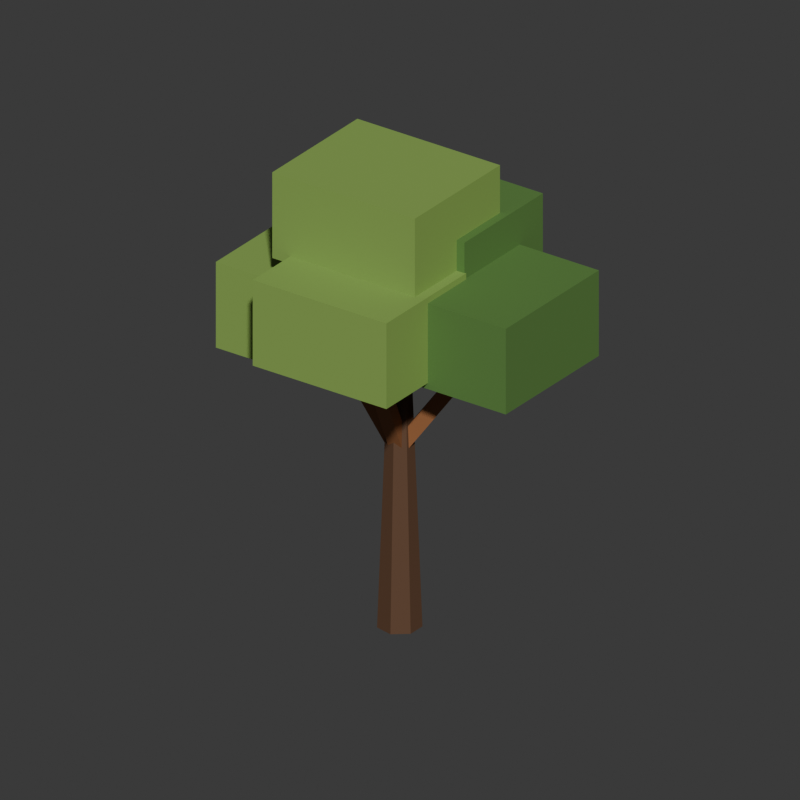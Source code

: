 # Source: orchard_tree.blend  (saved by Blender 5.2.44; exported with 4.5.12 LTS)
import bpy
from mathutils import Matrix  # noqa: F401  (used for matrix-valued properties, if any)

bpy.ops.wm.read_factory_settings(use_empty=True)
scene = bpy.context.scene
scene.name = 'Farm_21_orchard_tree'

# ---- materials (node trees are filled in below, after node groups)
mat_farm_wood_dark = bpy.data.materials.new('Farm_wood_dark')
mat_farm_wood_dark.diffuse_color = (0.117, 0.05613, 0.02732, 1.0)
mat_farm_wood = bpy.data.materials.new('Farm_wood')
mat_farm_wood.diffuse_color = (0.3005, 0.117, 0.04092, 1.0)
mat_farm_leaf2 = bpy.data.materials.new('Farm_leaf2')
mat_farm_leaf2.diffuse_color = (0.2423, 0.3968, 0.0865, 1.0)
mat_farm_leaf = bpy.data.materials.new('Farm_leaf')
mat_farm_leaf.diffuse_color = (0.1022, 0.2232, 0.05127, 1.0)
mat_farm_red2 = bpy.data.materials.new('Farm_red2')
mat_farm_red2.diffuse_color = (0.7605, 0.09306, 0.04667, 1.0)

# ---- material node trees
mat_farm_wood_dark.use_nodes = True; mat_farm_wood_dark.node_tree.nodes.clear()
_N = mat_farm_wood_dark.node_tree.nodes; _L = mat_farm_wood_dark.node_tree.links
n0 = _N.new('ShaderNodeBsdfPrincipled'); n0.name = '原理化 BSDF'; n0.location = (-200, 100)
n0.inputs[0].default_value = (0.117, 0.05613, 0.02732, 1.0)
n0.inputs[2].default_value = 0.73
n0.inputs[10].default_value = 0.005
n1 = _N.new('ShaderNodeOutputMaterial'); n1.name = '材质输出'; n1.location = (200, 100)
_L.new(n0.outputs[0], n1.inputs[0])
n1.is_active_output = True
mat_farm_wood.use_nodes = True; mat_farm_wood.node_tree.nodes.clear()
_N = mat_farm_wood.node_tree.nodes; _L = mat_farm_wood.node_tree.links
n0 = _N.new('ShaderNodeBsdfPrincipled'); n0.name = '原理化 BSDF'; n0.location = (-200, 100)
n0.inputs[0].default_value = (0.3005, 0.117, 0.04092, 1.0)
n0.inputs[2].default_value = 0.73
n0.inputs[10].default_value = 0.005
n1 = _N.new('ShaderNodeOutputMaterial'); n1.name = '材质输出'; n1.location = (200, 100)
_L.new(n0.outputs[0], n1.inputs[0])
n1.is_active_output = True
mat_farm_leaf2.use_nodes = True; mat_farm_leaf2.node_tree.nodes.clear()
_N = mat_farm_leaf2.node_tree.nodes; _L = mat_farm_leaf2.node_tree.links
n0 = _N.new('ShaderNodeBsdfPrincipled'); n0.name = '原理化 BSDF'; n0.location = (-200, 100)
n0.inputs[0].default_value = (0.2423, 0.3968, 0.0865, 1.0)
n0.inputs[2].default_value = 0.73
n0.inputs[10].default_value = 0.005
n1 = _N.new('ShaderNodeOutputMaterial'); n1.name = '材质输出'; n1.location = (200, 100)
_L.new(n0.outputs[0], n1.inputs[0])
n1.is_active_output = True
mat_farm_leaf.use_nodes = True; mat_farm_leaf.node_tree.nodes.clear()
_N = mat_farm_leaf.node_tree.nodes; _L = mat_farm_leaf.node_tree.links
n0 = _N.new('ShaderNodeBsdfPrincipled'); n0.name = '原理化 BSDF'; n0.location = (-200, 100)
n0.inputs[0].default_value = (0.1022, 0.2232, 0.05127, 1.0)
n0.inputs[2].default_value = 0.73
n0.inputs[10].default_value = 0.005
n1 = _N.new('ShaderNodeOutputMaterial'); n1.name = '材质输出'; n1.location = (200, 100)
_L.new(n0.outputs[0], n1.inputs[0])
n1.is_active_output = True
mat_farm_red2.use_nodes = True; mat_farm_red2.node_tree.nodes.clear()
_N = mat_farm_red2.node_tree.nodes; _L = mat_farm_red2.node_tree.links
n0 = _N.new('ShaderNodeBsdfPrincipled'); n0.name = '原理化 BSDF'; n0.location = (-200, 100)
n0.inputs[0].default_value = (0.7605, 0.09306, 0.04667, 1.0)
n0.inputs[2].default_value = 0.73
n0.inputs[10].default_value = 0.005
n1 = _N.new('ShaderNodeOutputMaterial'); n1.name = '材质输出'; n1.location = (200, 100)
_L.new(n0.outputs[0], n1.inputs[0])
n1.is_active_output = True

# ---- world
world_orchard_tree_world = bpy.data.worlds.new('orchard_tree_world'); scene.world = world_orchard_tree_world
world_orchard_tree_world.use_nodes = True; world_orchard_tree_world.node_tree.nodes.clear()
_N = world_orchard_tree_world.node_tree.nodes; _L = world_orchard_tree_world.node_tree.links
n0 = _N.new('ShaderNodeBackground'); n0.name = '背景'; n0.location = (-200, 100)
n0.inputs[0].default_value = (0.05, 0.05, 0.05, 1.0)
n1 = _N.new('ShaderNodeOutputWorld'); n1.name = '世界输出'; n1.location = (200, 100)
_L.new(n0.outputs[0], n1.inputs[0])
n1.is_active_output = True
world_orchard_tree_world.color = (0.19, 0.26, 0.31)

# ---- cameras
cam_orchard_tree_camera = bpy.data.cameras.new('orchard_tree_camera')
cam_orchard_tree_camera.type = 'ORTHO'
cam_orchard_tree_camera.ortho_scale = 5.83

# ---- meshes
me_orchard_tree_body_wood_dark = bpy.data.meshes.new('orchard_tree_body_wood_dark')
me_orchard_tree_body_wood_dark.from_pydata([(-0.17, -1.486e-08, 0.0), (-0.106, -0.1329, 0.0), (0.03783, -0.1657, 0.0), (0.1532, -0.07376, 0.0), (0.1532, 0.07376, 0.0), (0.03783, 0.1657, 0.0), (-0.106, 0.1329, 0.0), (-0.09, -7.868e-09, 2.1), (-0.05611, -0.07036, 2.1), (0.02003, -0.08774, 2.1), (0.08109, -0.03905, 2.1), (0.08109, 0.03905, 2.1), (0.02003, 0.08774, 2.1), (-0.05611, 0.07036, 2.1)], [], [(0, 1, 8, 7), (1, 2, 9, 8), (2, 3, 10, 9), (3, 4, 11, 10), (4, 5, 12, 11), (5, 6, 13, 12), (6, 0, 7, 13), (6, 5, 4, 3, 2, 1, 0), (7, 8, 9, 10, 11, 12, 13)])
me_orchard_tree_body_wood_dark.materials.append(mat_farm_wood_dark)
me_orchard_tree_body_wood_dark.update()
me_orchard_tree_body_wood = bpy.data.meshes.new('orchard_tree_body_wood')
me_orchard_tree_body_wood.from_pydata([(-0.03184, 0.06011, 1.412), (-0.04739, -0.04879, 1.412), (0.03184, -0.06011, 1.488), (0.04739, 0.04879, 1.488), (-0.7318, 0.1601, 2.162), (-0.7474, 0.05121, 2.162), (-0.6682, 0.03989, 2.238), (-0.6526, 0.1488, 2.238), (0.05892, -0.03942, 1.418), (0.02657, 0.06572, 1.418), (-0.05892, 0.03942, 1.482), (-0.02657, -0.06572, 1.482), (0.7089, 0.1606, 2.368), (0.6766, 0.2657, 2.368), (0.5911, 0.2394, 2.432), (0.6234, 0.1343, 2.432), (-0.04366, -0.05874, 1.424), (0.0639, -0.03569, 1.424), (0.04366, 0.05874, 1.476), (-0.0639, 0.03569, 1.476), (0.07634, -0.6187, 2.474), (0.1839, -0.5957, 2.474), (0.1637, -0.5013, 2.526), (0.0561, -0.5243, 2.526)], [], [(0, 3, 2, 1), (4, 5, 6, 7), (0, 1, 5, 4), (1, 2, 6, 5), (2, 3, 7, 6), (3, 0, 4, 7), (8, 11, 10, 9), (12, 13, 14, 15), (8, 9, 13, 12), (9, 10, 14, 13), (10, 11, 15, 14), (11, 8, 12, 15), (16, 19, 18, 17), (20, 21, 22, 23), (16, 17, 21, 20), (17, 18, 22, 21), (18, 19, 23, 22), (19, 16, 20, 23)])
me_orchard_tree_body_wood.materials.append(mat_farm_wood)
me_orchard_tree_body_wood.update()
me_orchard_tree_body_leaf2 = bpy.data.meshes.new('orchard_tree_body_leaf2')
me_orchard_tree_body_leaf2.from_pydata([(-1.275, -0.5188, 2.1), (-0.025, -0.5188, 2.1), (-0.025, 0.5188, 2.1), (-1.275, 0.5188, 2.1), (-1.275, -0.5188, 2.8), (-0.025, -0.5188, 2.8), (-0.025, 0.5188, 2.8), (-1.275, 0.5188, 2.8), (-0.6, -0.998, 2.35), (0.6, -0.998, 2.35), (0.6, -0.002, 2.35), (-0.6, -0.002, 2.35), (-0.6, -0.998, 3.05), (0.6, -0.998, 3.05), (0.6, -0.002, 3.05), (-0.6, -0.002, 3.05), (-0.76, -0.5312, 2.99), (0.52, -0.5312, 2.99), (0.52, 0.5312, 2.99), (-0.76, 0.5312, 2.99), (-0.76, -0.5312, 3.69), (0.52, -0.5312, 3.69), (0.52, 0.5312, 3.69), (-0.76, 0.5312, 3.69)], [], [(0, 3, 2, 1), (4, 5, 6, 7), (0, 1, 5, 4), (1, 2, 6, 5), (2, 3, 7, 6), (3, 0, 4, 7), (8, 11, 10, 9), (12, 13, 14, 15), (8, 9, 13, 12), (9, 10, 14, 13), (10, 11, 15, 14), (11, 8, 12, 15), (16, 19, 18, 17), (20, 21, 22, 23), (16, 17, 21, 20), (17, 18, 22, 21), (18, 19, 23, 22), (19, 16, 20, 23)])
me_orchard_tree_body_leaf2.materials.append(mat_farm_leaf2)
me_orchard_tree_body_leaf2.update()
me_orchard_tree_body_leaf = bpy.data.meshes.new('orchard_tree_body_leaf')
me_orchard_tree_body_leaf.from_pydata([(-0.1, -0.481, 2.3), (1.3, -0.481, 2.3), (1.3, 0.681, 2.3), (-0.1, 0.681, 2.3), (-0.1, -0.481, 3.0), (1.3, -0.481, 3.0), (1.3, 0.681, 3.0), (-0.1, 0.681, 3.0), (-0.59, -0.0097, 2.6), (0.59, -0.0097, 2.6), (0.59, 0.9697, 2.6), (-0.59, 0.9697, 2.6), (-0.59, -0.0097, 3.3), (0.59, -0.0097, 3.3), (0.59, 0.9697, 3.3), (-0.59, 0.9697, 3.3)], [], [(0, 3, 2, 1), (4, 5, 6, 7), (0, 1, 5, 4), (1, 2, 6, 5), (2, 3, 7, 6), (3, 0, 4, 7), (8, 11, 10, 9), (12, 13, 14, 15), (8, 9, 13, 12), (9, 10, 14, 13), (10, 11, 15, 14), (11, 8, 12, 15)])
me_orchard_tree_body_leaf.materials.append(mat_farm_leaf)
me_orchard_tree_body_leaf.update()
me_orchard_tree_body_red2 = bpy.data.meshes.new('orchard_tree_body_red2')
me_orchard_tree_body_red2.from_pydata([(-0.915, -0.455, 2.155), (-0.785, -0.455, 2.155), (-0.785, -0.325, 2.155), (-0.915, -0.325, 2.155), (-0.915, -0.455, 2.305), (-0.785, -0.455, 2.305), (-0.785, -0.325, 2.305), (-0.915, -0.325, 2.305), (0.855, -0.305, 2.435), (0.985, -0.305, 2.435), (0.985, -0.175, 2.435), (0.855, -0.175, 2.435), (0.855, -0.305, 2.585), (0.985, -0.305, 2.585), (0.985, -0.175, 2.585), (0.855, -0.175, 2.585), (0.135, -0.935, 2.445), (0.265, -0.935, 2.445), (0.265, -0.805, 2.445), (0.135, -0.805, 2.445), (0.135, -0.935, 2.595), (0.265, -0.935, 2.595), (0.265, -0.805, 2.595), (0.135, -0.805, 2.595), (-0.295, 0.845, 2.845), (-0.165, 0.845, 2.845), (-0.165, 0.975, 2.845), (-0.295, 0.975, 2.845), (-0.295, 0.845, 2.995), (-0.165, 0.845, 2.995), (-0.165, 0.975, 2.995), (-0.295, 0.975, 2.995)], [], [(0, 3, 2, 1), (4, 5, 6, 7), (0, 1, 5, 4), (1, 2, 6, 5), (2, 3, 7, 6), (3, 0, 4, 7), (8, 11, 10, 9), (12, 13, 14, 15), (8, 9, 13, 12), (9, 10, 14, 13), (10, 11, 15, 14), (11, 8, 12, 15), (16, 19, 18, 17), (20, 21, 22, 23), (16, 17, 21, 20), (17, 18, 22, 21), (18, 19, 23, 22), (19, 16, 20, 23), (24, 27, 26, 25), (28, 29, 30, 31), (24, 25, 29, 28), (25, 26, 30, 29), (26, 27, 31, 30), (27, 24, 28, 31)])
me_orchard_tree_body_red2.materials.append(mat_farm_red2)
me_orchard_tree_body_red2.update()

# ---- objects
ob_orchard_tree = bpy.data.objects.new('orchard_tree', None)
ob_body__wood_dark_001 = bpy.data.objects.new('body__wood_dark.001', me_orchard_tree_body_wood_dark)
ob_body__wood_001 = bpy.data.objects.new('body__wood.001', me_orchard_tree_body_wood)
ob_body__leaf2_001 = bpy.data.objects.new('body__leaf2.001', me_orchard_tree_body_leaf2)
ob_body__leaf = bpy.data.objects.new('body__leaf', me_orchard_tree_body_leaf)
ob_body__red2 = bpy.data.objects.new('body__red2', me_orchard_tree_body_red2)
ob_reviewcamera_001 = bpy.data.objects.new('ReviewCamera.001', cam_orchard_tree_camera)

# ---- transforms, parenting, visibility, modifiers, constraints
ob_orchard_tree.location = (0.0, 0.0, 0.0)
ob_body__wood_dark_001.parent = ob_orchard_tree
ob_body__wood_dark_001.location = (0.0, 0.0, 0.0)
ob_body__wood_001.parent = ob_orchard_tree
ob_body__wood_001.location = (0.0, 0.0, 0.0)
ob_body__leaf2_001.parent = ob_orchard_tree
ob_body__leaf2_001.location = (0.0, 0.0, 0.0)
ob_body__leaf.parent = ob_orchard_tree
ob_body__leaf.location = (0.0, 0.0, 0.0)
ob_body__red2.parent = ob_orchard_tree
ob_body__red2.location = (0.0, 0.0, 0.0)
ob_reviewcamera_001.location = (4.256, -5.915, 5.535)
ob_reviewcamera_001.rotation_euler = (1.101, 9.92e-08, 0.6232)

# ---- collection membership
scene.collection.objects.link(ob_orchard_tree)
scene.collection.objects.link(ob_body__wood_dark_001)
scene.collection.objects.link(ob_body__wood_001)
scene.collection.objects.link(ob_body__leaf2_001)
scene.collection.objects.link(ob_body__leaf)
scene.collection.objects.link(ob_body__red2)
scene.collection.objects.link(ob_reviewcamera_001)

# ---- scene / render settings (as saved in the file)
scene.camera = ob_reviewcamera_001
scene.frame_start = 1; scene.frame_end = 250; scene.frame_set(1)
scene.render.engine = 'BLENDER_WORKBENCH'
scene.render.image_settings.exr_codec = 'NONE'
scene.render.resolution_x = 720
scene.render.resolution_y = 720
scene.render.use_bake_clear = False
scene.render.bake_margin = 0
scene.render.bake_bias = 0.0
scene.render.bake_samples = 0
scene.render.simplify_subdivision_render = 0
scene.render.simplify_child_particles_render = 0.0
scene.render.compositor_device = 'GPU'
scene.eevee.use_volume_custom_range = False
scene.eevee.gtao_distance = 0.0
scene.eevee.use_fast_gi = False
scene.eevee.fast_gi_thickness_near = 0.1
scene.eevee.fast_gi_thickness_far = 0.0
scene.eevee.ray_tracing_options.screen_trace_thickness = 0.1
bpy.context.view_layer.update()

# ---- added for rendering (the .blend has no usable light): sun
light_auto_sun = bpy.data.lights.new('AutoSun', 'SUN')
light_auto_sun.energy = 3.0
light_auto_sun.angle = 0.0523599
ob_auto_sun = bpy.data.objects.new('AutoSun', light_auto_sun)
scene.collection.objects.link(ob_auto_sun)
ob_auto_sun.rotation_euler = (0.872665, 0.174533, 0.523599)
bpy.context.view_layer.update()
